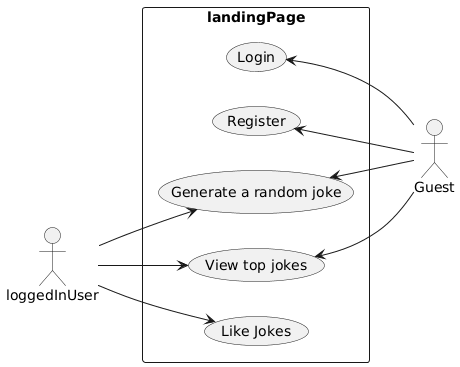

The diagram above was rendered by PlantUML. Its source (embedded in the PNG):
@startuml
left to right direction
actor Guest
actor loggedInUser
rectangle landingPage {
    loggedInUser --> (Like Jokes)
    loggedInUser --> (View top jokes)
    loggedInUser --> (Generate a random joke)
    (Register) <-- Guest
    (Login) <-- Guest
    (View top jokes) <-- Guest
    (Generate a random joke) <-- Guest
}
@enduml